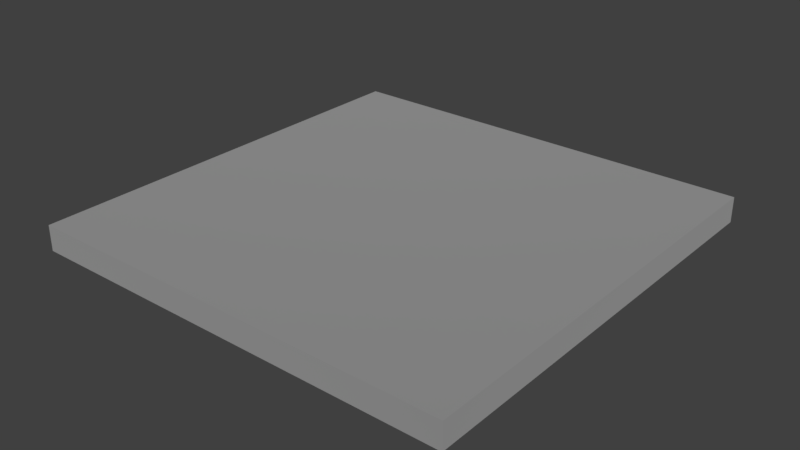 # Source: CeilingTile-40x40x2.blend  (saved by Blender 2.79.0; exported with 4.5.12 LTS)
import bpy
from mathutils import Matrix  # noqa: F401  (used for matrix-valued properties, if any)

bpy.ops.wm.read_factory_settings(use_empty=True)
scene = bpy.context.scene
scene.name = 'Scene'

# ---- collections
col_collection_1 = bpy.data.collections.new('Collection 1'); scene.collection.children.link(col_collection_1)

# ---- materials (node trees are filled in below, after node groups)
mat_material = bpy.data.materials.new('Material')
mat_material.alpha_threshold = 0.0
mat_material.roughness = 0.5

# ---- material node trees
mat_material.use_nodes = True; mat_material.node_tree.nodes.clear()
_N = mat_material.node_tree.nodes; _L = mat_material.node_tree.links
n0 = _N.new('ShaderNodeBsdfDiffuse'); n0.name = 'Diffuse BSDF'; n0.location = (-104, 416)
n0.inputs[0].default_value = (0.4361, 0.4361, 0.4361, 1.0)
n0.inputs[1].default_value = 1.0
n1 = _N.new('ShaderNodeBsdfAnisotropic'); n1.name = 'Glossy BSDF'; n1.location = (-127, 236)
n1.distribution = 'GGX'
n1.inputs[0].default_value = (0.5143, 0.5143, 0.5143, 1.0)
n1.inputs[1].default_value = 0.6892
n2 = _N.new('ShaderNodeMixShader'); n2.name = 'Mix Shader'; n2.location = (126, 327)
n2.inputs[0].default_value = 0.6636
n3 = _N.new('ShaderNodeOutputMaterial'); n3.name = 'Material Output'; n3.location = (578, 344)
_L.new(n0.outputs[0], n2.inputs[1])
_L.new(n1.outputs[0], n2.inputs[2])
_L.new(n2.outputs[0], n3.inputs[0])
n3.is_active_output = True

# ---- world
world_world = bpy.data.worlds.new('World'); scene.world = world_world
world_world.color = (0.05088, 0.05088, 0.05088)
world_world.use_sun_shadow = False
world_world.sun_shadow_jitter_overblur = 0.0
world_world.cycles.sampling_method = 'MANUAL'

# ---- meshes
me_plane_001 = bpy.data.meshes.new('Plane.001')
me_plane_001.from_pydata([(-2.0, -2.0, 0.0), (2.0, -2.0, 0.0), (-2.0, 2.0, 0.0), (2.0, 2.0, 0.0), (-2.0, 2.0, 0.1), (-2.0, -2.0, 0.1), (2.0, -2.0, 0.1), (2.0, 2.0, 0.1), (-1.899, 1.899, 0.2353), (-1.899, -1.899, 0.2353), (1.899, -1.899, 0.2353), (1.899, 1.899, 0.2353), (-2.0, 2.0, 0.2353), (-2.0, -2.0, 0.2353), (2.0, -2.0, 0.2353), (2.0, 2.0, 0.2353), (-1.549, 1.549, 0.1152), (-1.549, -1.549, 0.1152), (1.549, -1.549, 0.1152), (1.549, 1.549, 0.1152), (-1.899, 1.899, 0.1152), (-1.899, -1.899, 0.1152), (1.899, -1.899, 0.1152), (1.899, 1.899, 0.1152), (-1.202, 1.202, 0.06085), (-1.202, -1.202, 0.06085), (1.202, -1.202, 0.06085), (1.202, 1.202, 0.06085), (-1.549, 1.549, 0.06085), (-1.549, -1.549, 0.06085), (1.549, -1.549, 0.06085), (1.549, 1.549, 0.06085), (-0.6074, 0.6074, 0.1695), (-0.6074, -0.6074, 0.1695), (0.6074, -0.6074, 0.1695), (0.6074, 0.6074, 0.1695), (-1.202, 1.202, 0.1695), (-1.202, -1.202, 0.1695), (1.202, -1.202, 0.1695), (1.202, 1.202, 0.1695), (-0.6074, 0.6074, 0.2622), (-0.6074, -0.6074, 0.2622), (0.6074, -0.6074, 0.2622), (0.6074, 0.6074, 0.2622)], [], [(0, 2, 3, 1), (6, 7, 15, 14), (3, 2, 4, 7), (0, 1, 6, 5), (1, 3, 7, 6), (2, 0, 5, 4), (11, 8, 20, 23), (4, 5, 13, 12), (7, 4, 12, 15), (5, 6, 14, 13), (9, 8, 12, 13), (10, 9, 13, 14), (11, 10, 14, 15), (8, 11, 15, 12), (16, 17, 29, 28), (9, 10, 22, 21), (10, 11, 23, 22), (8, 9, 21, 20), (17, 16, 20, 21), (18, 17, 21, 22), (19, 18, 22, 23), (16, 19, 23, 20), (26, 27, 39, 38), (19, 16, 28, 31), (17, 18, 30, 29), (18, 19, 31, 30), (25, 24, 28, 29), (26, 25, 29, 30), (27, 26, 30, 31), (24, 27, 31, 28), (33, 34, 42, 41), (24, 25, 37, 36), (27, 24, 36, 39), (25, 26, 38, 37), (33, 32, 36, 37), (34, 33, 37, 38), (35, 34, 38, 39), (32, 35, 39, 36), (41, 42, 43, 40), (34, 35, 43, 42), (32, 33, 41, 40), (35, 32, 40, 43)])
me_plane_001.materials.append(mat_material)
me_plane_001.use_remesh_preserve_volume = False
me_plane_001.use_remesh_preserve_attributes = False
me_plane_001.use_mirror_vertex_groups = False
me_plane_001.update()

# ---- objects
ob_ceilingtile = bpy.data.objects.new('CeilingTile', me_plane_001)

# ---- transforms, parenting, visibility, modifiers, constraints
ob_ceilingtile.location = (0.0, 2.98e-08, 0.0)
ob_ceilingtile.rotation_euler = (3.142, -0.0, 0.0)
ob_ceilingtile.lineart.crease_threshold = 0.0

# ---- collection membership
col_collection_1.objects.link(ob_ceilingtile)

# ---- scene / render settings (as saved in the file)
scene.frame_start = 1; scene.frame_end = 250; scene.frame_set(1)
scene.render.engine = 'CYCLES'
scene.render.resolution_percentage = 50
scene.render.dither_intensity = 0.0
scene.cycles.use_denoising = False
scene.cycles.samples = 128
scene.cycles.sampling_pattern = 'TABULATED_SOBOL'
scene.cycles.use_adaptive_sampling = False
scene.cycles.use_light_tree = False
scene.cycles.blur_glossy = 0.0
scene.cycles.sample_clamp_indirect = 0.0
scene.view_settings.view_transform = 'Standard'
bpy.context.view_layer.update()

# ---- added for rendering (the .blend has no active camera and no usable light): camera, sun
cam_auto = bpy.data.cameras.new('AutoCamera')
cam_auto.lens = 50.0
cam_auto.sensor_width = 36.0
cam_auto.clip_end = 1000.0
ob_auto_camera = bpy.data.objects.new('AutoCamera', cam_auto)
scene.collection.objects.link(ob_auto_camera)
ob_auto_camera.location = (5.23948, -6.28738, 4.06048)
ob_auto_camera.rotation_euler = (1.09748, -7.21219e-08, 0.694738)
scene.camera = ob_auto_camera
light_auto_sun = bpy.data.lights.new('AutoSun', 'SUN')
light_auto_sun.energy = 3.0
light_auto_sun.angle = 0.0523599
ob_auto_sun = bpy.data.objects.new('AutoSun', light_auto_sun)
scene.collection.objects.link(ob_auto_sun)
ob_auto_sun.rotation_euler = (0.872665, 0.174533, 0.523599)
bpy.context.view_layer.update()
